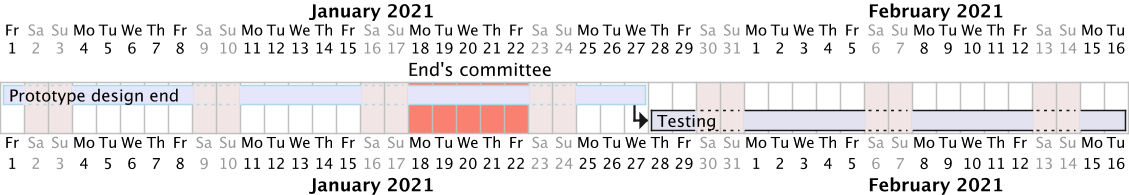

The diagram above was rendered by PlantUML. Its source (embedded in the PNG):
@startgantt
scale 1.5
saturday are closed
sunday are closed

Project starts the 1st of january 2021
[Prototype design end] as [TASK1] requires 19 days
[TASK1] is colored in Lavender/LightBlue
[Testing] requires 14 days
[TASK1]->[Testing]

2021-01-18 to 2021-01-22 are named [End's committee]
2021-01-18 to 2021-01-22 are colored in salmon
@endgantt